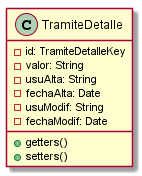

The diagram above was rendered by PlantUML. Its source (embedded in the PNG):
@startuml TramiteDetalle

class TramiteDetalle{
 -id: TramiteDetalleKey
 -valor: String
 -usuAlta: String
 -fechaAlta: Date
 -usuModif: String
 -fechaModif: Date
 +getters()
 +setters()
}

@enduml